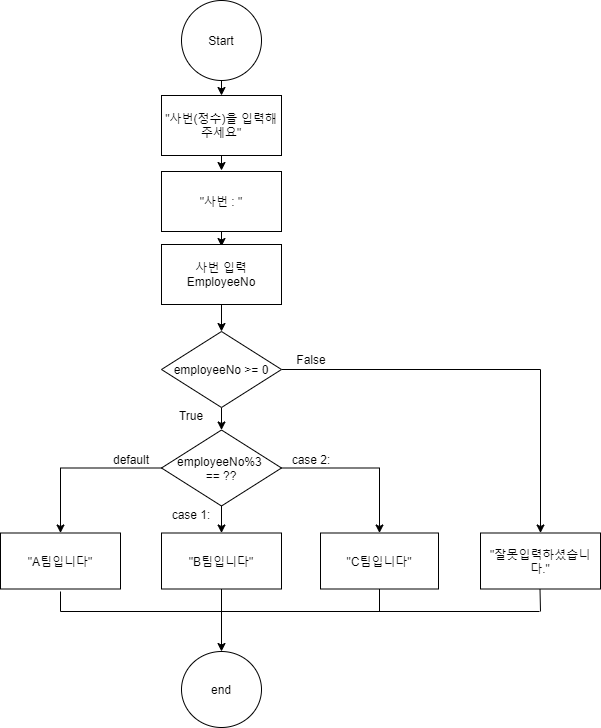

The diagram above was exported from draw.io. Its source (the exported page's mxGraphModel, read from the mxfile embedded in the PNG):
<mxGraphModel dx="460" dy="727" grid="1" gridSize="10" guides="1" tooltips="1" connect="1" arrows="1" fold="1" page="1" pageScale="1" pageWidth="827" pageHeight="1169" math="0" shadow="0">
  <root>
    <mxCell id="nRXEHo5kOpZ48UTnlX6v-0" />
    <mxCell id="nRXEHo5kOpZ48UTnlX6v-1" parent="nRXEHo5kOpZ48UTnlX6v-0" />
    <mxCell id="CTt1RXZNG0FvPyivRbNQ-130" style="edgeStyle=orthogonalEdgeStyle;rounded=0;orthogonalLoop=1;jettySize=auto;html=1;exitX=0.5;exitY=1;exitDx=0;exitDy=0;entryX=0.5;entryY=0;entryDx=0;entryDy=0;" edge="1" parent="nRXEHo5kOpZ48UTnlX6v-1" source="CTt1RXZNG0FvPyivRbNQ-60" target="CTt1RXZNG0FvPyivRbNQ-62">
      <mxGeometry relative="1" as="geometry" />
    </mxCell>
    <mxCell id="CTt1RXZNG0FvPyivRbNQ-60" value="&quot;B팀입니다&quot;" style="rounded=0;whiteSpace=wrap;html=1;" vertex="1" parent="nRXEHo5kOpZ48UTnlX6v-1">
      <mxGeometry x="341" y="561.5" width="120" height="56" as="geometry" />
    </mxCell>
    <mxCell id="CTt1RXZNG0FvPyivRbNQ-62" value="end" style="ellipse;whiteSpace=wrap;html=1;aspect=fixed;" vertex="1" parent="nRXEHo5kOpZ48UTnlX6v-1">
      <mxGeometry x="361" y="680" width="80" height="76" as="geometry" />
    </mxCell>
    <mxCell id="CTt1RXZNG0FvPyivRbNQ-63" value="" style="endArrow=none;html=1;" edge="1" parent="nRXEHo5kOpZ48UTnlX6v-1">
      <mxGeometry width="50" height="50" relative="1" as="geometry">
        <mxPoint x="240" y="640" as="sourcePoint" />
        <mxPoint x="719" y="640" as="targetPoint" />
      </mxGeometry>
    </mxCell>
    <mxCell id="CTt1RXZNG0FvPyivRbNQ-64" value="" style="endArrow=none;html=1;entryX=0.5;entryY=1;entryDx=0;entryDy=0;" edge="1" parent="nRXEHo5kOpZ48UTnlX6v-1" target="CTt1RXZNG0FvPyivRbNQ-122">
      <mxGeometry width="50" height="50" relative="1" as="geometry">
        <mxPoint x="559" y="640" as="sourcePoint" />
        <mxPoint x="450" y="1084" as="targetPoint" />
      </mxGeometry>
    </mxCell>
    <mxCell id="CTt1RXZNG0FvPyivRbNQ-150" style="edgeStyle=orthogonalEdgeStyle;rounded=0;orthogonalLoop=1;jettySize=auto;html=1;exitX=0.5;exitY=1;exitDx=0;exitDy=0;entryX=0.5;entryY=0;entryDx=0;entryDy=0;" edge="1" parent="nRXEHo5kOpZ48UTnlX6v-1" source="CTt1RXZNG0FvPyivRbNQ-68" target="CTt1RXZNG0FvPyivRbNQ-60">
      <mxGeometry relative="1" as="geometry" />
    </mxCell>
    <mxCell id="CTt1RXZNG0FvPyivRbNQ-151" style="edgeStyle=orthogonalEdgeStyle;rounded=0;orthogonalLoop=1;jettySize=auto;html=1;exitX=0;exitY=0.5;exitDx=0;exitDy=0;entryX=0.5;entryY=0;entryDx=0;entryDy=0;" edge="1" parent="nRXEHo5kOpZ48UTnlX6v-1" source="CTt1RXZNG0FvPyivRbNQ-68" target="CTt1RXZNG0FvPyivRbNQ-139">
      <mxGeometry relative="1" as="geometry" />
    </mxCell>
    <mxCell id="CTt1RXZNG0FvPyivRbNQ-152" style="edgeStyle=orthogonalEdgeStyle;rounded=0;orthogonalLoop=1;jettySize=auto;html=1;exitX=1;exitY=0.5;exitDx=0;exitDy=0;entryX=0.5;entryY=0;entryDx=0;entryDy=0;" edge="1" parent="nRXEHo5kOpZ48UTnlX6v-1" source="CTt1RXZNG0FvPyivRbNQ-68" target="CTt1RXZNG0FvPyivRbNQ-122">
      <mxGeometry relative="1" as="geometry" />
    </mxCell>
    <mxCell id="CTt1RXZNG0FvPyivRbNQ-68" value="employeeNo%3 &lt;br&gt;== ??" style="rhombus;whiteSpace=wrap;html=1;flipV=0;" vertex="1" parent="nRXEHo5kOpZ48UTnlX6v-1">
      <mxGeometry x="341" y="458.5" width="120" height="76" as="geometry" />
    </mxCell>
    <mxCell id="CTt1RXZNG0FvPyivRbNQ-87" value="" style="endArrow=classic;html=1;exitX=0.5;exitY=1;exitDx=0;exitDy=0;entryX=0.5;entryY=0;entryDx=0;entryDy=0;" edge="1" parent="nRXEHo5kOpZ48UTnlX6v-1" source="CTt1RXZNG0FvPyivRbNQ-88" target="CTt1RXZNG0FvPyivRbNQ-89">
      <mxGeometry width="50" height="50" relative="1" as="geometry">
        <mxPoint x="391" y="419" as="sourcePoint" />
        <mxPoint x="431" y="459" as="targetPoint" />
      </mxGeometry>
    </mxCell>
    <mxCell id="CTt1RXZNG0FvPyivRbNQ-88" value="Start" style="ellipse;whiteSpace=wrap;html=1;aspect=fixed;" vertex="1" parent="nRXEHo5kOpZ48UTnlX6v-1">
      <mxGeometry x="361" y="29" width="80" height="80" as="geometry" />
    </mxCell>
    <mxCell id="CTt1RXZNG0FvPyivRbNQ-89" value="&quot;사번(정수)을 입력해주세요&quot;" style="rounded=0;whiteSpace=wrap;html=1;" vertex="1" parent="nRXEHo5kOpZ48UTnlX6v-1">
      <mxGeometry x="341" y="124" width="120" height="60" as="geometry" />
    </mxCell>
    <mxCell id="CTt1RXZNG0FvPyivRbNQ-90" value="" style="endArrow=classic;html=1;exitX=0.5;exitY=1;exitDx=0;exitDy=0;entryX=0.5;entryY=0;entryDx=0;entryDy=0;" edge="1" parent="nRXEHo5kOpZ48UTnlX6v-1">
      <mxGeometry width="50" height="50" relative="1" as="geometry">
        <mxPoint x="401" y="184" as="sourcePoint" />
        <mxPoint x="401" y="199" as="targetPoint" />
      </mxGeometry>
    </mxCell>
    <mxCell id="CTt1RXZNG0FvPyivRbNQ-91" value="&quot;사번 : &quot;" style="rounded=0;whiteSpace=wrap;html=1;" vertex="1" parent="nRXEHo5kOpZ48UTnlX6v-1">
      <mxGeometry x="341" y="200" width="120" height="60" as="geometry" />
    </mxCell>
    <mxCell id="CTt1RXZNG0FvPyivRbNQ-92" value="" style="endArrow=classic;html=1;exitX=0.5;exitY=1;exitDx=0;exitDy=0;entryX=0.5;entryY=0;entryDx=0;entryDy=0;" edge="1" parent="nRXEHo5kOpZ48UTnlX6v-1">
      <mxGeometry width="50" height="50" relative="1" as="geometry">
        <mxPoint x="401" y="260" as="sourcePoint" />
        <mxPoint x="401" y="275" as="targetPoint" />
      </mxGeometry>
    </mxCell>
    <mxCell id="CTt1RXZNG0FvPyivRbNQ-154" style="edgeStyle=orthogonalEdgeStyle;rounded=0;orthogonalLoop=1;jettySize=auto;html=1;exitX=0.5;exitY=1;exitDx=0;exitDy=0;entryX=0.5;entryY=0;entryDx=0;entryDy=0;" edge="1" parent="nRXEHo5kOpZ48UTnlX6v-1" source="CTt1RXZNG0FvPyivRbNQ-94" target="CTt1RXZNG0FvPyivRbNQ-153">
      <mxGeometry relative="1" as="geometry" />
    </mxCell>
    <mxCell id="CTt1RXZNG0FvPyivRbNQ-94" value="사번 입력 EmployeeNo" style="rounded=0;whiteSpace=wrap;html=1;" vertex="1" parent="nRXEHo5kOpZ48UTnlX6v-1">
      <mxGeometry x="341" y="273" width="120" height="60" as="geometry" />
    </mxCell>
    <mxCell id="CTt1RXZNG0FvPyivRbNQ-122" value="&quot;C팀입니다&quot;" style="rounded=0;whiteSpace=wrap;html=1;" vertex="1" parent="nRXEHo5kOpZ48UTnlX6v-1">
      <mxGeometry x="500" y="561.5" width="118" height="56" as="geometry" />
    </mxCell>
    <mxCell id="CTt1RXZNG0FvPyivRbNQ-124" value="&quot;잘못입력하셨습니다.&quot;" style="rounded=0;whiteSpace=wrap;html=1;" vertex="1" parent="nRXEHo5kOpZ48UTnlX6v-1">
      <mxGeometry x="660" y="561.5" width="120" height="56" as="geometry" />
    </mxCell>
    <mxCell id="CTt1RXZNG0FvPyivRbNQ-139" value="&quot;A팀입니다&quot;" style="rounded=0;whiteSpace=wrap;html=1;" vertex="1" parent="nRXEHo5kOpZ48UTnlX6v-1">
      <mxGeometry x="180" y="561.5" width="120" height="56" as="geometry" />
    </mxCell>
    <mxCell id="CTt1RXZNG0FvPyivRbNQ-143" value="False" style="text;html=1;strokeColor=none;fillColor=none;align=center;verticalAlign=middle;whiteSpace=wrap;rounded=0;" vertex="1" parent="nRXEHo5kOpZ48UTnlX6v-1">
      <mxGeometry x="461" y="380" width="60" height="16" as="geometry" />
    </mxCell>
    <mxCell id="CTt1RXZNG0FvPyivRbNQ-144" value="True" style="text;html=1;strokeColor=none;fillColor=none;align=center;verticalAlign=middle;whiteSpace=wrap;rounded=0;" vertex="1" parent="nRXEHo5kOpZ48UTnlX6v-1">
      <mxGeometry x="341" y="436" width="60" height="16" as="geometry" />
    </mxCell>
    <mxCell id="CTt1RXZNG0FvPyivRbNQ-145" value="" style="endArrow=none;html=1;entryX=0.5;entryY=1;entryDx=0;entryDy=0;" edge="1" parent="nRXEHo5kOpZ48UTnlX6v-1">
      <mxGeometry width="50" height="50" relative="1" as="geometry">
        <mxPoint x="720" y="640" as="sourcePoint" />
        <mxPoint x="719.5" y="617.5" as="targetPoint" />
      </mxGeometry>
    </mxCell>
    <mxCell id="CTt1RXZNG0FvPyivRbNQ-156" style="edgeStyle=orthogonalEdgeStyle;rounded=0;orthogonalLoop=1;jettySize=auto;html=1;exitX=0.5;exitY=1;exitDx=0;exitDy=0;entryX=0.5;entryY=0;entryDx=0;entryDy=0;" edge="1" parent="nRXEHo5kOpZ48UTnlX6v-1" source="CTt1RXZNG0FvPyivRbNQ-153" target="CTt1RXZNG0FvPyivRbNQ-68">
      <mxGeometry relative="1" as="geometry" />
    </mxCell>
    <mxCell id="CTt1RXZNG0FvPyivRbNQ-158" style="edgeStyle=orthogonalEdgeStyle;rounded=0;orthogonalLoop=1;jettySize=auto;html=1;exitX=1;exitY=0.5;exitDx=0;exitDy=0;" edge="1" parent="nRXEHo5kOpZ48UTnlX6v-1" source="CTt1RXZNG0FvPyivRbNQ-153" target="CTt1RXZNG0FvPyivRbNQ-124">
      <mxGeometry relative="1" as="geometry" />
    </mxCell>
    <mxCell id="CTt1RXZNG0FvPyivRbNQ-153" value="employeeNo &amp;gt;= 0" style="rhombus;whiteSpace=wrap;html=1;flipV=0;" vertex="1" parent="nRXEHo5kOpZ48UTnlX6v-1">
      <mxGeometry x="341" y="360" width="120" height="76" as="geometry" />
    </mxCell>
    <mxCell id="CTt1RXZNG0FvPyivRbNQ-159" value="" style="endArrow=none;html=1;" edge="1" parent="nRXEHo5kOpZ48UTnlX6v-1">
      <mxGeometry width="50" height="50" relative="1" as="geometry">
        <mxPoint x="240" y="640" as="sourcePoint" />
        <mxPoint x="240" y="620" as="targetPoint" />
      </mxGeometry>
    </mxCell>
    <mxCell id="CTt1RXZNG0FvPyivRbNQ-160" value="default" style="text;html=1;strokeColor=none;fillColor=none;align=center;verticalAlign=middle;whiteSpace=wrap;rounded=0;" vertex="1" parent="nRXEHo5kOpZ48UTnlX6v-1">
      <mxGeometry x="281" y="480" width="60" height="16" as="geometry" />
    </mxCell>
    <mxCell id="CTt1RXZNG0FvPyivRbNQ-161" value="case 1:" style="text;html=1;strokeColor=none;fillColor=none;align=center;verticalAlign=middle;whiteSpace=wrap;rounded=0;" vertex="1" parent="nRXEHo5kOpZ48UTnlX6v-1">
      <mxGeometry x="341" y="534.5" width="60" height="16" as="geometry" />
    </mxCell>
    <mxCell id="CTt1RXZNG0FvPyivRbNQ-162" value="case 2:" style="text;html=1;strokeColor=none;fillColor=none;align=center;verticalAlign=middle;whiteSpace=wrap;rounded=0;" vertex="1" parent="nRXEHo5kOpZ48UTnlX6v-1">
      <mxGeometry x="461" y="480" width="60" height="16" as="geometry" />
    </mxCell>
  </root>
</mxGraphModel>